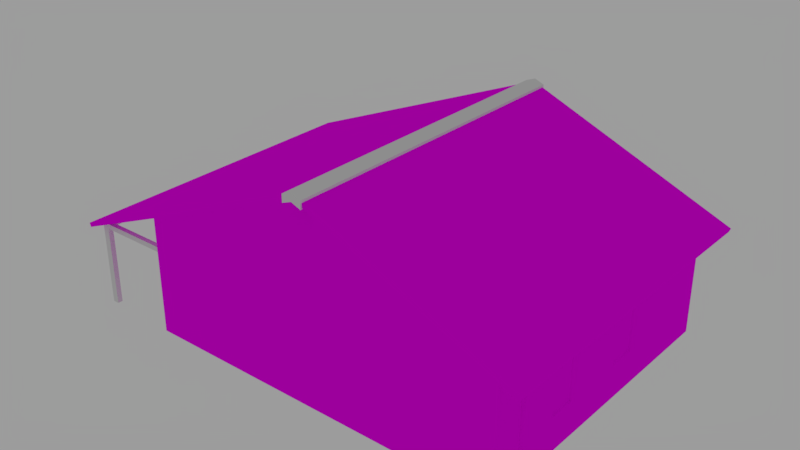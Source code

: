 # Source: 101_casa.blend  (saved by Blender 2.79.0; exported with 4.5.12 LTS)
import bpy
from mathutils import Matrix  # noqa: F401  (used for matrix-valued properties, if any)

bpy.ops.wm.read_factory_settings(use_empty=True)
scene = bpy.context.scene
scene.name = 'Scene'

# ---- collections
col_collection_1 = bpy.data.collections.new('Collection 1'); scene.collection.children.link(col_collection_1)
col_collection_2 = bpy.data.collections.new('Collection 2'); scene.collection.children.link(col_collection_2)
col_collection_2.hide_render = True
col_collection_2.hide_viewport = True

# ---- images (referenced by path relative to the original .blend; pixels are not part of the script)
import os
ASSET_DIR = os.environ.get("B2B_ASSET_DIR", "")  # directory of the original .blend (textures are referenced by path, not embedded)
HERE = os.path.dirname(os.path.abspath(__file__))  # packed textures are extracted next to this script under _unpacked/

def load_image(name, relpath, width, height, colorspace="sRGB"):
    """Load a texture the original file referenced (path relative to the .blend, or extracted next to this script)."""
    p = next((c for c in (os.path.join(HERE, relpath), os.path.join(ASSET_DIR, relpath)) if relpath and os.path.exists(c)), "")
    if p:
        img = bpy.data.images.load(p, check_existing=True)
        img.name = name
    else:  # same state as the original file: an image datablock whose file is absent (Cycles renders it pink)
        img = bpy.data.images.new(name, width, height)
        img.source = "FILE"
        img.filepath = "//" + (relpath or name)
    img.colorspace_settings.name = colorspace
    return img
img_portasejanelas_png_002 = load_image('portasEJanelas.png.002', 'portasEJanelas.png', 1024, 1024, 'sRGB')
img_casa2512_png = load_image('casa2512.png', 'casa2512.png', 1024, 1024, 'sRGB')
img_untitled = load_image('Untitled', '', 1024, 1024, 'sRGB')

# ---- materials (node trees are filled in below, after node groups)
mat_portasejanelas_001 = bpy.data.materials.new('portasEJanelas.001')
mat_portasejanelas_001.alpha_threshold = 0.0
mat_portasejanelas_001.roughness = 0.5
mat_paredes = bpy.data.materials.new('paredes')
mat_paredes.alpha_threshold = 0.0
mat_paredes.roughness = 0.5
mat_telhado = bpy.data.materials.new('telhado')
mat_telhado.alpha_threshold = 0.0
mat_telhado.roughness = 0.5
mat_madeira = bpy.data.materials.new('madeira')
mat_madeira.alpha_threshold = 0.0
mat_madeira.roughness = 0.5

# ---- material node trees
mat_portasejanelas_001.use_nodes = True; mat_portasejanelas_001.node_tree.nodes.clear()
_N = mat_portasejanelas_001.node_tree.nodes; _L = mat_portasejanelas_001.node_tree.links
n0 = _N.new('ShaderNodeOutputMaterial'); n0.name = 'Material Output'; n0.location = (300, 300)
n1 = _N.new('ShaderNodeBsdfDiffuse'); n1.name = 'Diffuse BSDF'; n1.location = (10, 300)
n2 = _N.new('ShaderNodeTexImage'); n2.name = 'Image Texture'; n2.location = (-225, 247)
n2.width = 140
n2.image = img_portasejanelas_png_002
_L.new(n1.outputs[0], n0.inputs[0])
_L.new(n2.outputs[0], n1.inputs[0])
n0.is_active_output = True
mat_paredes.use_nodes = True; mat_paredes.node_tree.nodes.clear()
_N = mat_paredes.node_tree.nodes; _L = mat_paredes.node_tree.links
n0 = _N.new('ShaderNodeOutputMaterial'); n0.name = 'Material Output'; n0.location = (533, 300)
n1 = _N.new('ShaderNodeBsdfDiffuse'); n1.name = 'Diffuse BSDF'; n1.location = (244, 313)
n2 = _N.new('ShaderNodeTexImage'); n2.name = 'Image Texture.002'; n2.location = (-214, 452)
n2.width = 140
n2.image = img_casa2512_png
_L.new(n1.outputs[0], n0.inputs[0])
_L.new(n2.outputs[0], n1.inputs[0])
n0.is_active_output = True
mat_telhado.use_nodes = True; mat_telhado.node_tree.nodes.clear()
_N = mat_telhado.node_tree.nodes; _L = mat_telhado.node_tree.links
n0 = _N.new('ShaderNodeOutputMaterial'); n0.name = 'Material Output'; n0.location = (300, 300)
n1 = _N.new('ShaderNodeBsdfDiffuse'); n1.name = 'Diffuse BSDF'; n1.location = (10, 300)
n2 = _N.new('ShaderNodeTexImage'); n2.name = 'Image Texture'; n2.location = (-267, 296)
n2.width = 140
n2.image = img_untitled
_L.new(n1.outputs[0], n0.inputs[0])
_L.new(n2.outputs[0], n1.inputs[0])
n0.is_active_output = True
mat_madeira.use_nodes = True; mat_madeira.node_tree.nodes.clear()
_N = mat_madeira.node_tree.nodes; _L = mat_madeira.node_tree.links
n0 = _N.new('ShaderNodeOutputMaterial'); n0.name = 'Material Output'; n0.location = (300, 300)
n1 = _N.new('ShaderNodeBsdfDiffuse'); n1.name = 'Diffuse BSDF'; n1.location = (10, 300)
_L.new(n1.outputs[0], n0.inputs[0])
n0.is_active_output = True

# ---- world
world_world = bpy.data.worlds.new('World'); scene.world = world_world
world_world.color = (0.3343, 0.3343, 0.3343)
world_world.use_sun_shadow = False
world_world.sun_shadow_jitter_overblur = 0.0
world_world.cycles.sampling_method = 'MANUAL'

# ---- meshes
me_100_casa_lod0 = bpy.data.meshes.new('100_casa_LOD0')
me_100_casa_lod0.from_pydata([(1.524, -3.771, 0.0), (1.524, -3.771, 3.097), (1.524, 4.229, 0.0), (1.524, 4.229, 3.097), (-8.126, 4.229, 0.0), (-8.126, -3.771, 3.097), (-8.126, -3.771, 0.0), (-3.301, -3.771, 5.097), (-3.301, 4.229, 5.097), (1.524, -3.604, 0.0), (1.525, -2.696, 0.0), (1.525, -3.604, 2.095), (1.525, -2.696, 2.095), (1.524, -0.6236, 3.097), (1.524, 0.1967, 3.097), (1.524, 1.797, 3.097), (-8.126, 1.445, 3.097), (-8.126, 3.119, 0.0), (-8.126, 3.119, 2.095), (-8.126, 1.445, 0.0), (-8.126, -0.1548, 3.097), (-8.126, -0.1548, 0.0), (-8.126, 0.1947, 2.095), (-8.126, 1.096, 2.095), (-8.126, 0.1947, 0.7893), (-8.126, 1.096, 0.7893), (-8.072, 1.016, 0.8907), (-8.126, 1.016, 0.8907), (-8.072, 0.2748, 0.8907), (-8.126, 0.2748, 0.8907), (-8.072, 1.016, 1.994), (-8.126, 1.016, 1.994), (-8.072, 0.2748, 1.994), (-8.126, 0.2748, 1.994), (-8.126, 4.027, 2.095), (-8.126, 4.027, -5.96e-07), (-8.126, 3.214, -5.96e-07), (-8.126, 3.932, -5.96e-07), (-8.126, 3.932, 1.994), (-8.126, 3.214, 1.994), (-8.018, 3.932, 1.994), (-8.018, 3.932, -5.96e-07), (-8.018, 3.214, -5.96e-07), (-8.018, 3.214, 1.994), (1.524, 1.797, 0.0), (1.524, 0.1967, 0.0), (1.524, 1.447, 2.095), (1.524, 0.5462, 2.095), (1.524, 1.447, 0.7893), (1.524, 0.5462, 0.7893), (1.47, 0.6263, 0.8907), (1.524, 0.6263, 0.8907), (1.47, 1.367, 0.8907), (1.524, 1.367, 0.8907), (1.47, 0.6263, 1.994), (1.524, 0.6263, 1.994), (1.47, 1.367, 1.994), (1.524, 1.367, 1.994), (1.524, -0.6236, 0.0), (1.524, -2.224, 0.0), (1.524, -2.224, 3.097), (1.524, -0.9731, 2.095), (1.524, -1.874, 2.095), (1.524, -0.9731, 0.7893), (1.524, -1.874, 0.7893), (1.47, -1.794, 0.8907), (1.524, -1.794, 0.8907), (1.47, -1.053, 0.8907), (1.524, -1.053, 0.8907), (1.47, -1.794, 1.994), (1.524, -1.794, 1.994), (1.47, -1.053, 1.994), (1.524, -1.053, 1.994), (1.526, -2.791, 0.0), (1.526, -3.509, 0.0), (1.526, -3.509, 1.994), (1.526, -2.791, 1.994), (1.418, -3.509, 1.994), (1.418, -3.509, 0.0), (1.418, -2.791, 0.0), (1.418, -2.791, 1.994), (-3.301, -4.022, 5.205), (2.184, -4.022, 2.94), (-3.301, 4.388, 5.205), (2.184, 4.388, 2.94), (-10.35, -4.022, 2.292), (-10.35, 4.388, 2.292), (-3.301, -4.022, 5.097), (2.143, -4.022, 2.841), (-3.301, 4.388, 5.097), (2.143, 4.388, 2.841), (-10.31, -4.022, 2.192), (-10.31, 4.388, 2.192), (-8.126, -3.714, 2.104), (-8.126, -3.714, 2.235), (-8.126, -3.583, 2.104), (-8.126, -3.583, 2.235), (-10.06, -3.583, 2.104), (-10.23, -3.583, 2.235), (-10.06, -3.714, 2.104), (-10.23, -3.714, 2.235), (-10.23, -3.583, 0.0), (-10.23, -3.714, 0.0), (-10.06, -3.583, 0.0), (-10.06, -3.714, 0.0), (-3.553, -4.061, 4.962), (-3.553, -4.061, 5.163), (-3.553, 4.429, 4.962), (-3.553, 4.429, 5.163), (-3.049, -4.061, 4.962), (-3.049, -4.061, 5.163), (-3.049, 4.429, 4.962), (-3.049, 4.429, 5.163), (-3.301, 4.429, 5.059), (-3.301, 4.429, 5.26), (-3.301, -4.061, 5.059), (-3.301, -4.061, 5.26), (-10.23, -3.583, 2.104), (-10.23, 4.049, 2.104), (-10.06, -3.583, 2.235), (-10.06, 4.049, 2.235), (-8.126, 4.049, 2.104), (-8.126, 4.049, 2.235), (-8.126, 4.179, 2.104), (-8.126, 4.179, 2.235), (-10.06, 4.179, 2.104), (-10.23, 4.179, 2.235), (-10.06, 4.049, 2.104), (-10.23, 4.049, 2.235), (-10.23, 4.179, 0.0), (-10.23, 4.049, 0.0), (-10.06, 4.179, 0.0), (-10.06, 4.049, 0.0), (-8.126, 4.229, 3.097)], [], [(133, 8, 3), (1, 7, 5), (12, 60, 1, 11), (59, 60, 12, 10), (4, 133, 3, 2), (35, 34, 133, 4), (0, 1, 5, 6), (9, 11, 1, 0), (45, 14, 13, 58), (2, 3, 15, 44), (18, 16, 133, 34), (19, 16, 18, 17), (6, 5, 20, 21), (20, 22, 24, 21), (23, 16, 19, 25), (24, 25, 19, 21), (22, 20, 16, 23), (33, 22, 23, 31), (31, 27, 26, 30), (27, 31, 23, 25), (30, 26, 28, 32), (33, 32, 28, 29), (27, 25, 24, 29), (31, 30, 32, 33), (28, 26, 27, 29), (24, 22, 33, 29), (34, 38, 39, 18), (37, 38, 34, 35), (17, 18, 39, 36), (38, 40, 43, 39), (41, 40, 38, 37), (42, 43, 40, 41), (36, 39, 43, 42), (15, 46, 48, 44), (47, 14, 45, 49), (48, 49, 45, 44), (46, 15, 14, 47), (57, 46, 47, 55), (55, 51, 50, 54), (51, 55, 47, 49), (54, 50, 52, 56), (57, 56, 52, 53), (51, 49, 48, 53), (55, 54, 56, 57), (52, 50, 51, 53), (48, 46, 57, 53), (13, 61, 63, 58), (62, 60, 59, 64), (63, 64, 59, 58), (61, 13, 60, 62), (72, 61, 62, 70), (70, 66, 65, 69), (66, 70, 62, 64), (69, 65, 67, 71), (72, 71, 67, 68), (66, 64, 63, 68), (70, 69, 71, 72), (67, 65, 66, 68), (63, 61, 72, 68), (11, 75, 76, 12), (74, 75, 11, 9), (10, 12, 76, 73), (75, 77, 80, 76), (78, 77, 75, 74), (79, 80, 77, 78), (73, 76, 80, 79), (8, 133, 92, 89), (82, 81, 87, 88), (86, 83, 89, 92), (81, 85, 91, 87), (97, 98, 96, 95), (97, 95, 93, 99), (96, 98, 100, 94), (97, 99, 104, 103), (93, 94, 100, 99), (98, 97, 103, 101), (100, 98, 101, 102), (99, 100, 102, 104), (105, 106, 108, 107), (113, 114, 112, 111), (111, 112, 110, 109), (115, 116, 106, 105), (113, 111, 109, 115), (114, 108, 106, 116), (112, 114, 116, 110), (107, 113, 115, 105), (109, 110, 116, 115), (107, 108, 114, 113), (117, 98, 128, 118), (127, 120, 119, 97), (118, 127, 97, 117), (120, 128, 98, 119), (125, 126, 124, 123), (125, 123, 121, 127), (124, 126, 128, 122), (125, 127, 132, 131), (121, 122, 128, 127), (126, 125, 131, 129), (128, 126, 129, 130), (127, 128, 130, 132), (84, 82, 88, 90), (87, 91, 5, 7), (87, 7, 1, 88), (83, 84, 90, 89), (8, 89, 90, 3), (81, 82, 84, 83), (85, 86, 92, 91), (5, 91, 92, 133), (1, 3, 90, 88), (81, 83, 86, 85)])
me_100_casa_lod0.polygons.foreach_set('material_index', [1, 1, 1, 1, 1, 1, 1, 1, 1, 1, 1, 1, 1, 1, 1, 1, 1, 0, 0, 0, 0, 0, 0, 0, 0, 0, 0, 0, 0, 0, 0, 0, 0, 1, 1, 1, 1, 0, 0, 0, 0, 0, 0, 0, 0, 0, 1, 1, 1, 1, 0, 0, 0, 0, 0, 0, 0, 0, 0, 0, 0, 0, 0, 0, 0, 0, 2, 2, 2, 2, 3, 3, 3, 3, 3, 3, 3, 3, 3, 3, 3, 3, 3, 3, 3, 3, 3, 3, 3, 3, 3, 3, 3, 3, 3, 3, 3, 3, 3, 3, 2, 2, 2, 2, 2, 2, 2, 2, 2, 2])
_uv = me_100_casa_lod0.uv_layers.new(name='LM')
_uv.uv.foreach_set('vector', [1.453, 0.603, 0.5135, 0.9923, -0.4255, 0.603, 1.453, 0.603, 0.5135, 0.9923, -0.4255, 0.603, -0.3038, 0.6703, -0.1529, 0.9911, -0.6478, 0.9911, -0.5941, 0.6702, -0.1525, 0.0003303, -0.1529, 0.9911, -0.3038, 0.6703, -0.3036, 0.0002784, 1.453, 0.0002727, 1.453, 0.603, -0.4255, 0.603, -0.4255, 0.0002731, -0.689, 0.0001597, -0.689, 0.6716, -0.7537, 0.9928, -0.7537, 0.0001599, 1.453, 0.000273, 1.453, 0.603, -0.4255, 0.603, -0.4255, 0.000273, -0.5938, 0.0001774, -0.5941, 0.6702, -0.6478, 0.9911, -0.6475, 0.0001593, 0.6215, 0.000596, 0.6211, 0.9911, 0.3588, 0.9911, 0.3591, 0.0005061, 1.911, 0.001038, 1.911, 0.9911, 1.133, 0.9911, 1.133, 0.0007718, -0.3982, 0.6716, 0.1383, 0.9928, -0.7537, 0.9928, -0.689, 0.6716, 0.1383, 0.00016, 0.1383, 0.9928, -0.3982, 0.6716, -0.3982, 0.0001601, 1.81, 0.0001597, 1.81, 0.9928, 0.6511, 0.9928, 0.6511, 0.00016, 0.6511, 0.9928, 0.5391, 0.6716, 0.5391, 0.2531, 0.6511, 0.00016, 0.2503, 0.6716, 0.1383, 0.9928, 0.1383, 0.00016, 0.2503, 0.2531, 0.5391, 0.2531, 0.2503, 0.2531, 0.1383, 0.00016, 0.6511, 0.00016, 0.5391, 0.6716, 0.6511, 0.9928, 0.1383, 0.9928, 0.2503, 0.6716, 0.5296, 0.9054, 0.5491, 0.924, 0.3018, 0.924, 0.3213, 0.9054, 0.3213, 0.9054, 0.3213, 0.5989, 0.3364, 0.5989, 0.3364, 0.9054, 0.3213, 0.5989, 0.3213, 0.9054, 0.3018, 0.924, 0.3018, 0.5801, 0.0156, 0.548, 0.0156, 0.9283, 0.2801, 0.9283, 0.2801, 0.548, 0.5296, 0.9054, 0.5145, 0.9054, 0.5145, 0.5989, 0.5296, 0.5989, 0.3213, 0.5989, 0.3018, 0.5801, 0.5491, 0.5801, 0.5296, 0.5989, 0.3213, 0.9054, 0.3213, 0.8901, 0.5296, 0.8901, 0.5296, 0.9054, 0.5296, 0.6143, 0.3213, 0.6143, 0.3213, 0.5989, 0.5296, 0.5989, 0.5491, 0.5801, 0.5491, 0.924, 0.5296, 0.9054, 0.5296, 0.5989, 0.5681, 0.9257, 0.5849, 0.9078, 0.7119, 0.9078, 0.7287, 0.9257, 0.5849, 0.5161, 0.5849, 0.9078, 0.5681, 0.9257, 0.5681, 0.5161, 0.7287, 0.5161, 0.7287, 0.9257, 0.7119, 0.9078, 0.7119, 0.5161, 0.5849, 0.9078, 0.5849, 0.8888, 0.7119, 0.8888, 0.7119, 0.9078, 0.6039, 0.5161, 0.6039, 0.9078, 0.5849, 0.9078, 0.5849, 0.5161, 0.975, 0.2342, 0.975, 0.5118, 0.7563, 0.5118, 0.7563, 0.2342, 0.7119, 0.5161, 0.7119, 0.9078, 0.6929, 0.9078, 0.6929, 0.5161, 1.133, 0.9911, 1.021, 0.6707, 1.021, 0.2531, 1.133, 0.0007718, 0.733, 0.6707, 0.6211, 0.9911, 0.6215, 0.000596, 0.7331, 0.253, 1.021, 0.2531, 0.7331, 0.253, 0.6215, 0.000596, 1.133, 0.0007718, 1.021, 0.6707, 1.133, 0.9911, 0.6211, 0.9911, 0.733, 0.6707, 0.5296, 0.9054, 0.5491, 0.924, 0.3018, 0.924, 0.3213, 0.9054, 0.3213, 0.9054, 0.3213, 0.5989, 0.3364, 0.5989, 0.3364, 0.9054, 0.3213, 0.5989, 0.3213, 0.9054, 0.3018, 0.924, 0.3018, 0.5801, 0.0156, 0.548, 0.0156, 0.9283, 0.2801, 0.9283, 0.2801, 0.548, 0.5296, 0.9054, 0.5145, 0.9054, 0.5145, 0.5989, 0.5296, 0.5989, 0.3213, 0.5989, 0.3018, 0.5801, 0.5491, 0.5801, 0.5296, 0.5989, 0.3213, 0.9054, 0.3213, 0.8901, 0.5296, 0.8901, 0.5296, 0.9054, 0.5296, 0.6143, 0.3213, 0.6143, 0.3213, 0.5989, 0.5296, 0.5989, 0.5491, 0.5801, 0.5491, 0.924, 0.5296, 0.9054, 0.5296, 0.5989, 0.3588, 0.9911, 0.2472, 0.6705, 0.2473, 0.2529, 0.3591, 0.0005061, -0.04099, 0.6704, -0.1529, 0.9911, -0.1525, 0.0003303, -0.04085, 0.2528, 0.2473, 0.2529, -0.04085, 0.2528, -0.1525, 0.0003303, 0.3591, 0.0005061, 0.2472, 0.6705, 0.3588, 0.9911, -0.1529, 0.9911, -0.04099, 0.6704, 0.5296, 0.9054, 0.5491, 0.924, 0.3018, 0.924, 0.3213, 0.9054, 0.3213, 0.9054, 0.3213, 0.5989, 0.3364, 0.5989, 0.3364, 0.9054, 0.3213, 0.5989, 0.3213, 0.9054, 0.3018, 0.924, 0.3018, 0.5801, 0.0156, 0.548, 0.0156, 0.9283, 0.2801, 0.9283, 0.2801, 0.548, 0.5296, 0.9054, 0.5145, 0.9054, 0.5145, 0.5989, 0.5296, 0.5989, 0.3213, 0.5989, 0.3018, 0.5801, 0.5491, 0.5801, 0.5296, 0.5989, 0.3213, 0.9054, 0.3213, 0.8901, 0.5296, 0.8901, 0.5296, 0.9054, 0.5296, 0.6143, 0.3213, 0.6143, 0.3213, 0.5989, 0.5296, 0.5989, 0.5491, 0.5801, 0.5491, 0.924, 0.5296, 0.9054, 0.5296, 0.5989, 0.5681, 0.9257, 0.5849, 0.9078, 0.7119, 0.9078, 0.7287, 0.9257, 0.5849, 0.5161, 0.5849, 0.9078, 0.5681, 0.9257, 0.5681, 0.5161, 0.7287, 0.5161, 0.7287, 0.9257, 0.7119, 0.9078, 0.7119, 0.5161, 0.5849, 0.9078, 0.5849, 0.8888, 0.7119, 0.8888, 0.7119, 0.9078, 0.6039, 0.5161, 0.6039, 0.9078, 0.5849, 0.9078, 0.5849, 0.5161, 0.975, 0.2342, 0.975, 0.5118, 0.7563, 0.5118, 0.7563, 0.2342, 0.7119, 0.5161, 0.7119, 0.9078, 0.6929, 0.9078, 0.6929, 0.5161, -0.02139, 1.805, -0.02139, 4.217, 0.0585, 5.309, 0.0585, 1.805, -0.7964, 1.256, 0.336, 3.998, 0.282, 3.998, -0.8463, 1.277, 0.01006, 2.33, 1.467, -1.195, 1.413, -1.195, -0.03982, 2.309, -0.5331, 1.805, -1.99, 5.33, -2.04, 5.309, -0.5871, 1.805, 0.4702, 0.5521, 0.3866, 0.6173, 1.437, 0.6173, 1.437, 0.5521, 0.4702, 0.7083, 1.437, 0.7083, 1.437, 0.6431, 0.4702, 0.6431, 0.4372, 0.7083, -0.6134, 0.7083, -0.6134, 0.6431, 0.4372, 0.6431, 0.7083, 0.5521, 0.6431, 0.5521, 0.6431, -0.5, 0.7083, -0.5, 0.4372, 0.5521, 0.4372, 0.6173, -0.6134, 0.6173, -0.5298, 0.5521, 0.3866, 0.6173, 0.4702, 0.5521, 0.4702, -0.5, 0.3866, -0.5, 0.6431, 0.6173, 0.7083, 0.6173, 0.7083, -0.5, 0.6431, -0.5, 0.4702, 0.5521, 0.3866, 0.6173, 0.3866, -0.5, 0.4702, -0.5, 0.5741, 0.9811, 0.5741, 1.082, 4.715, 1.082, 4.715, 0.9811, 0.8494, 0.02967, 0.8494, 0.1301, 0.9754, 0.08162, 0.9754, -0.01886, 0.7147, 0.9811, 0.7147, 1.082, -3.426, 1.082, -3.426, 0.9811, 0.8494, 0.02967, 0.8494, 0.1301, 0.7234, 0.08162, 0.7234, -0.01886, 0.8494, 0.7147, 0.9754, 0.7147, 0.9754, -3.426, 0.8494, -3.426, 0.8494, 0.7147, 0.7234, 0.7147, 0.7234, -3.426, 0.8494, -3.426, 0.9754, 0.7147, 0.8494, 0.7147, 0.8494, -3.426, 0.9754, -3.426, 0.7234, 0.7147, 0.8494, 0.7147, 0.8494, -3.426, 0.7234, -3.426, 0.9754, 0.9811, 0.9754, 1.082, 0.8494, 1.13, 0.8494, 1.03, 0.7234, 0.9811, 0.7234, 1.082, 0.8494, 1.13, 0.8494, 1.03, 0.7083, 0.5521, 0.7083, 0.6173, 4.524, 0.6173, 4.524, 0.5521, 0.5245, 0.5521, 0.5245, 0.6173, -3.292, 0.6173, -3.292, 0.5521, 0.3866, 0.5245, 0.4702, 0.5245, 0.4702, -3.292, 0.3866, -3.292, 0.4702, 0.5245, 0.3866, 0.5245, 0.3866, -3.292, 0.4702, -3.292, 0.4702, 0.5521, 0.3866, 0.6173, 1.437, 0.6173, 1.437, 0.5521, 0.4702, 0.7083, 1.437, 0.7083, 1.437, 0.6431, 0.4702, 0.6431, 0.4372, 0.7083, -0.6134, 0.7083, -0.6134, 0.6431, 0.4372, 0.6431, 0.7083, 0.5521, 0.6431, 0.5521, 0.6431, -0.5, 0.7083, -0.5, 0.4372, 0.5521, 0.4372, 0.6173, -0.6134, 0.6173, -0.5298, 0.5521, 0.3866, 0.6173, 0.4702, 0.5521, 0.4702, -0.5, 0.3866, -0.5, 0.6431, 0.6173, 0.7083, 0.6173, 0.7083, -0.5, 0.6431, -0.5, 0.4702, 0.5521, 0.3866, 0.6173, 0.3866, -0.5, 0.4702, -0.5, -0.7964, 1.154, -0.7964, 5.359, -0.8463, 5.359, -0.8463, 1.154, -0.1465, 1.805, -0.1465, 5.309, -0.02139, 4.217, -0.02139, 1.805, -1.277, 0.9983, -1.152, 0.9983, -1.152, -1.414, -1.277, -1.723, -1.664, 0.9983, -2.796, -1.744, -2.846, -1.723, -1.718, 0.9983, -1.152, 0.9983, -1.072, 0.9983, -1.072, -1.723, -1.152, -1.414, -1.277, 0.9983, -1.277, -1.744, 2.928, -1.744, 2.928, 0.9983, 0.01006, 2.165, 0.01006, -2.04, -0.03982, -2.04, -0.03982, 2.165, -0.02139, 2.217, -0.1465, 3.309, 4.058, 3.309, 3.979, 2.217, -1.152, 1.586, 2.848, 1.586, 2.928, 1.277, -1.277, 1.277, -0.1465, 1.805, 4.058, 1.805, 4.058, 5.33, -0.1465, 5.33])
me_100_casa_lod0.materials.append(mat_portasejanelas_001)
me_100_casa_lod0.materials.append(mat_paredes)
me_100_casa_lod0.materials.append(mat_telhado)
me_100_casa_lod0.materials.append(mat_madeira)
me_100_casa_lod0.use_remesh_preserve_volume = False
me_100_casa_lod0.use_remesh_preserve_attributes = False
me_100_casa_lod0.use_mirror_vertex_groups = False
me_100_casa_lod0.update()
me_100_casa_lod1 = bpy.data.meshes.new('100_casa_LOD1')
me_100_casa_lod1.from_pydata([(1.524, -3.771, 0.0), (1.524, -3.771, 3.097), (1.524, 4.229, 0.0), (1.524, 4.229, 3.097), (-8.126, 4.229, 0.0), (-8.126, -3.771, 0.0), (-3.301, 4.229, 5.097), (-3.301, -4.022, 5.205), (2.184, -4.022, 2.94), (-3.301, 4.388, 5.205), (2.184, 4.388, 2.94), (-10.35, -4.022, 2.292), (-10.35, 4.388, 2.292), (-3.301, -4.022, 5.097), (2.143, -4.022, 2.841), (-3.301, 4.388, 5.097), (2.143, 4.388, 2.841), (-10.31, -4.022, 2.192), (-10.31, 4.388, 2.192), (-8.126, -3.714, 2.104), (-8.126, -3.714, 2.235), (-8.126, -3.583, 2.104), (-8.126, -3.583, 2.235), (-10.06, -3.583, 2.104), (-10.23, -3.583, 2.235), (-10.06, -3.714, 2.104), (-10.23, -3.714, 2.235), (-10.23, -3.583, 0.0), (-10.23, -3.714, 0.0), (-10.06, -3.583, 0.0), (-10.06, -3.714, 0.0), (-10.23, -3.583, 2.104), (-10.23, 4.049, 2.104), (-10.06, -3.583, 2.235), (-10.06, 4.049, 2.235), (-8.126, 4.049, 2.104), (-8.126, 4.049, 2.235), (-8.126, 4.179, 2.104), (-8.126, 4.179, 2.235), (-10.06, 4.179, 2.104), (-10.23, 4.179, 2.235), (-10.06, 4.049, 2.104), (-10.23, 4.049, 2.235), (-10.23, 4.179, 0.0), (-10.23, 4.049, 0.0), (-10.06, 4.179, 0.0), (-10.06, 4.049, 0.0), (-3.301, -3.771, 5.097), (-8.126, -3.771, 3.097), (-8.126, 4.229, 3.097)], [], [(49, 6, 3), (1, 47, 48), (4, 49, 3, 2), (0, 1, 48, 5), (9, 10, 16, 15), (8, 7, 13, 14), (12, 9, 15, 18), (7, 11, 17, 13), (13, 47, 1, 14), (23, 24, 22, 21), (23, 21, 19, 25), (22, 24, 26, 20), (23, 25, 30, 29), (19, 20, 26, 25), (24, 23, 29, 27), (26, 24, 27, 28), (25, 26, 28, 30), (31, 24, 42, 32), (41, 34, 33, 23), (32, 41, 23, 31), (34, 42, 24, 33), (39, 40, 38, 37), (39, 37, 35, 41), (38, 40, 42, 36), (39, 41, 46, 45), (35, 36, 42, 41), (40, 39, 45, 43), (42, 40, 43, 44), (41, 42, 44, 46), (4, 5, 48, 49), (2, 3, 1, 0), (6, 15, 16, 3), (49, 18, 15, 6), (10, 9, 7, 8), (12, 18, 17, 11), (8, 14, 16, 10), (18, 49, 48, 17), (3, 16, 14, 1), (9, 12, 11, 7), (47, 13, 17, 48)])
_uv = me_100_casa_lod1.uv_layers.new(name='LM')
_uv.uv.foreach_set('vector', [1.453, 0.603, 0.5135, 0.9923, -0.4255, 0.603, 1.453, 0.603, 0.5135, 0.9923, -0.4255, 0.603, 1.453, 0.0002727, 1.453, 0.603, -0.4255, 0.603, -0.4255, 0.0002731, 1.453, 0.000273, 1.453, 0.603, -0.4255, 0.603, -0.4255, 0.000273, -1.06, 1.602, -1.626, 0.2308, -1.678, 0.2411, -1.114, 1.602, 0.3735, 3.231, 0.9397, 4.602, 0.8857, 4.602, 0.3216, 3.241, 2.481, -0.2425, 1.477, 2.191, 1.531, 2.191, 2.531, -0.2218, 2.477, 0.1906, 3.481, -2.243, 3.531, -2.222, 2.531, 0.1906, -0.5682, 1.602, -0.4279, 1.602, -0.4279, 0.2411, -0.5682, 0.2411, 0.4702, 0.5521, 0.3866, 0.6173, 1.437, 0.6173, 1.437, 0.5521, 0.4702, 0.7083, 1.437, 0.7083, 1.437, 0.6431, 0.4702, 0.6431, 0.4372, 0.7083, -0.6134, 0.7083, -0.6134, 0.6431, 0.4372, 0.6431, 0.7083, 0.5521, 0.6431, 0.5521, 0.6431, -0.5, 0.7083, -0.5, 0.4372, 0.5521, 0.4372, 0.6173, -0.6134, 0.6173, -0.5298, 0.5521, 0.3866, 0.6173, 0.4702, 0.5521, 0.4702, -0.5, 0.3866, -0.5, 0.6431, 0.6173, 0.7083, 0.6173, 0.7083, -0.5, 0.6431, -0.5, 0.4702, 0.5521, 0.3866, 0.6173, 0.3866, -0.5, 0.4702, -0.5, 0.7083, 0.5521, 0.7083, 0.6173, 4.524, 0.6173, 4.524, 0.5521, 0.5245, 0.5521, 0.5245, 0.6173, -3.292, 0.6173, -3.292, 0.5521, 0.3866, 0.5245, 0.4702, 0.5245, 0.4702, -3.292, 0.3866, -3.292, 0.4702, 0.5245, 0.3866, 0.5245, 0.3866, -3.292, 0.4702, -3.292, 0.4702, 0.5521, 0.3866, 0.6173, 1.437, 0.6173, 1.437, 0.5521, 0.4702, 0.7083, 1.437, 0.7083, 1.437, 0.6431, 0.4702, 0.6431, 0.4372, 0.7083, -0.6134, 0.7083, -0.6134, 0.6431, 0.4372, 0.6431, 0.7083, 0.5521, 0.6431, 0.5521, 0.6431, -0.5, 0.7083, -0.5, 0.4372, 0.5521, 0.4372, 0.6173, -0.6134, 0.6173, -0.5298, 0.5521, 0.3866, 0.6173, 0.4702, 0.5521, 0.4702, -0.5, 0.3866, -0.5, 0.6431, 0.6173, 0.7083, 0.6173, 0.7083, -0.5, 0.6431, -0.5, 0.4702, 0.5521, 0.3866, 0.6173, 0.3866, -0.5, 0.4702, -0.5, 1.453, 0.0002727, -0.4255, 0.000273, -0.4255, 0.603, 1.453, 0.603, -0.4255, 0.0002731, -0.4255, 0.603, 1.453, 0.603, 1.453, 0.000273, 3.391, 1.602, 3.531, 1.602, 3.531, 0.2411, 3.391, 0.2411, 0.0, 0.0, 0.0, 0.0, 0.0, 0.0, 0.0, 0.0, 3.391, 0.2308, 3.391, 1.602, -0.4279, 1.602, -0.4279, 0.2308, 1.934, 3.895, 1.984, 3.895, 1.984, 0.07592, 1.934, 0.07592, -0.1926, 5.717, -0.2425, 5.717, -0.2425, 1.898, -0.1926, 1.898, -1.974, -1.314, -1.974, -0.2218, 1.845, -0.2218, 1.845, -1.314, 3.391, 0.2411, 3.391, -1.12, -0.4279, -1.12, -0.4279, 0.2411, -1.974, 0.1906, -1.974, -2.243, 1.845, -2.243, 1.845, 0.1906, 0.0, 0.0, 0.0, 0.0, 0.0, 0.0, 0.0, 0.0])
me_100_casa_lod1.use_remesh_preserve_volume = False
me_100_casa_lod1.use_remesh_preserve_attributes = False
me_100_casa_lod1.use_mirror_vertex_groups = False
me_100_casa_lod1.update()

# ---- objects
ob_100_casa_lod0 = bpy.data.objects.new('100_casa_LOD0', me_100_casa_lod0)
ob_100_casa_lod1 = bpy.data.objects.new('100_casa_LOD1', me_100_casa_lod1)

# ---- transforms, parenting, visibility, modifiers, constraints
ob_100_casa_lod0.location = (0.0, 0.0, 0.0)
ob_100_casa_lod0.lineart.crease_threshold = 0.0
ob_100_casa_lod1.location = (0.0, 0.0, 0.0)
ob_100_casa_lod1.lineart.crease_threshold = 0.0

# ---- collection membership
col_collection_1.objects.link(ob_100_casa_lod0)
col_collection_2.objects.link(ob_100_casa_lod1)

# ---- scene / render settings (as saved in the file)
scene.frame_start = 1; scene.frame_end = 250; scene.frame_set(1)
scene.render.engine = 'CYCLES'
scene.render.resolution_percentage = 50
scene.render.dither_intensity = 0.0
scene.render.film_transparent = True
scene.cycles.use_denoising = False
scene.cycles.samples = 256
scene.cycles.sampling_pattern = 'TABULATED_SOBOL'
scene.cycles.use_adaptive_sampling = False
scene.cycles.use_light_tree = False
scene.cycles.caustics_reflective = False
scene.cycles.caustics_refractive = False
scene.cycles.blur_glossy = 0.0
scene.cycles.sample_clamp_indirect = 0.0
scene.view_settings.view_transform = 'Standard'
bpy.context.view_layer.update()

# ---- added for rendering (the .blend has no active camera): camera
cam_auto = bpy.data.cameras.new('AutoCamera')
cam_auto.lens = 50.0
cam_auto.sensor_width = 36.0
cam_auto.clip_end = 1000.0
ob_auto_camera = bpy.data.objects.new('AutoCamera', cam_auto)
scene.collection.objects.link(ob_auto_camera)
ob_auto_camera.location = (10.7458, -17.6107, 14.4935)
ob_auto_camera.rotation_euler = (1.09748, -7.21219e-08, 0.694738)
scene.camera = ob_auto_camera
bpy.context.view_layer.update()

